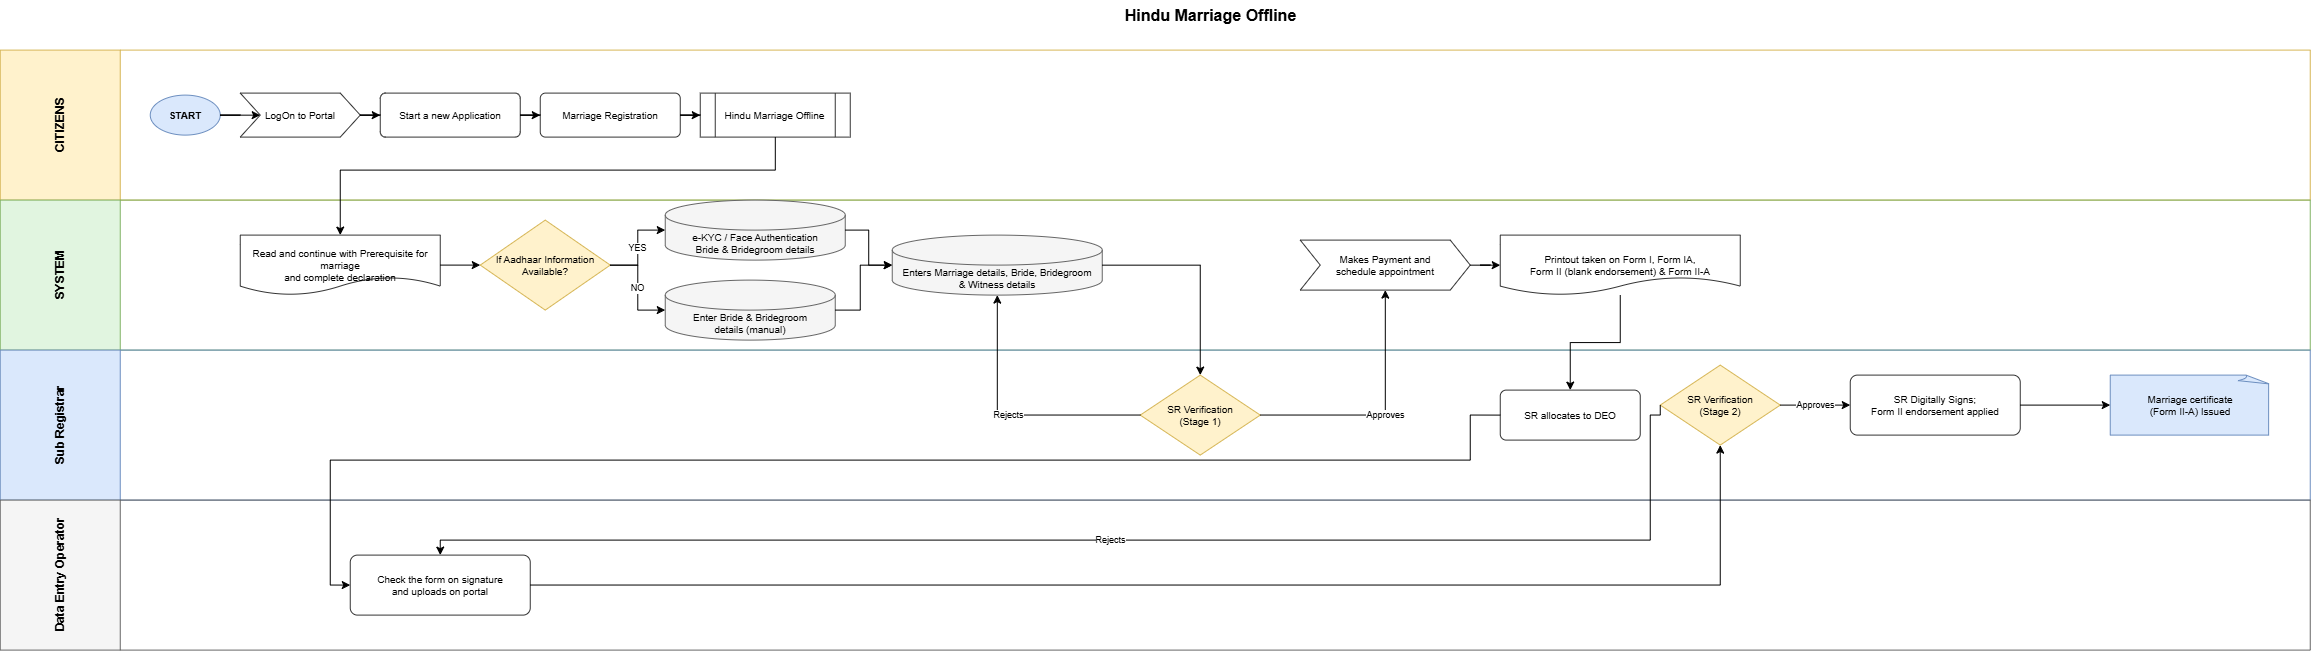

The diagram above was exported from draw.io. Its source (the exported page's mxGraphModel, read from the mxfile embedded in the PNG):
<mxGraphModel dx="1664" dy="874" grid="1" gridSize="10" guides="1" tooltips="1" connect="1" arrows="1" fold="1" page="1" pageScale="1" pageWidth="3800" pageHeight="740" math="0" shadow="0">
  <root>
    <mxCell id="0" />
    <mxCell id="1" parent="0" />
    <mxCell id="title" parent="1" style="text;html=1;strokeColor=none;fillColor=none;align=center;verticalAlign=middle;fontSize=16;fontStyle=1" value="Hindu Marriage Offline" vertex="1">
      <mxGeometry height="30" width="700" x="900" y="30" as="geometry" />
    </mxCell>
    <mxCell id="2" parent="1" style="swimlane;horizontal=0;whiteSpace=wrap;html=1;startSize=120;fillColor=#fff2cc;strokeColor=#d6b656;fontStyle=1;fontSize=12;align=center;" value="CITIZENS" vertex="1">
      <mxGeometry height="150" width="2310" x="40" y="80" as="geometry" />
    </mxCell>
    <mxCell id="6" parent="2" style="ellipse;whiteSpace=wrap;html=1;fontSize=10;align=center;fillColor=#dae8fc;strokeColor=#6c8ebf;fontStyle=1" value="START" vertex="1">
      <mxGeometry height="40" width="70" x="150" y="45" as="geometry" />
    </mxCell>
    <mxCell id="7" parent="2" style="shape=step;perimeter=stepPerimeter;whiteSpace=wrap;html=1;fixedSize=1;fontSize=10;fillColor=#ffffff;strokeColor=#333333;" value="LogOn to Portal" vertex="1">
      <mxGeometry height="44" width="120" x="240" y="43" as="geometry" />
    </mxCell>
    <mxCell id="8" parent="2" style="rounded=1;arcSize=12;whiteSpace=wrap;html=1;fontSize=10;align=center;fillColor=#ffffff;strokeColor=#333333;" value="Start a new Application" vertex="1">
      <mxGeometry height="44" width="140" x="380" y="43" as="geometry" />
    </mxCell>
    <mxCell id="9" parent="2" style="rounded=1;arcSize=12;whiteSpace=wrap;html=1;fontSize=10;align=center;fillColor=#ffffff;strokeColor=#333333;" value="Marriage Registration" vertex="1">
      <mxGeometry height="44" width="140" x="540" y="43" as="geometry" />
    </mxCell>
    <mxCell id="10" parent="2" style="shape=process;whiteSpace=wrap;html=1;fontSize=10;align=center;fillColor=#ffffff;strokeColor=#333333;" value="Hindu Marriage Offline" vertex="1">
      <mxGeometry height="44" width="150" x="700" y="43" as="geometry" />
    </mxCell>
    <mxCell id="3" parent="1" style="swimlane;horizontal=0;whiteSpace=wrap;html=1;startSize=120;fillColor=#e1f5e0;strokeColor=#82b366;fontStyle=1;fontSize=12;align=center;" value="SYSTEM" vertex="1">
      <mxGeometry height="150" width="2310" x="40" y="230" as="geometry" />
    </mxCell>
    <mxCell id="11" parent="3" style="shape=document;whiteSpace=wrap;html=1;fontSize=10;align=center;fillColor=#ffffff;strokeColor=#333333;" value="Read and continue with Prerequisite for marriage&#10;and complete declaration" vertex="1">
      <mxGeometry height="60" width="200" x="240" y="35" as="geometry" />
    </mxCell>
    <mxCell id="12" parent="3" style="rhombus;whiteSpace=wrap;html=1;fontSize=10;align=center;fillColor=#fff2cc;strokeColor=#d6b656;" value="If Aadhaar Information&#10;Available?" vertex="1">
      <mxGeometry height="90" width="130" x="480" y="20" as="geometry" />
    </mxCell>
    <mxCell id="13" parent="3" style="shape=cylinder3;boundedLbl=1;whiteSpace=wrap;html=1;fontSize=10;align=center;fillColor=#f5f5f5;strokeColor=#666666;" value="e-KYC / Face Authentication&#10;Bride &amp; Bridegroom details" vertex="1">
      <mxGeometry height="60" width="180" x="665" as="geometry" />
    </mxCell>
    <mxCell id="14" parent="3" style="shape=cylinder3;boundedLbl=1;whiteSpace=wrap;html=1;fontSize=10;align=center;fillColor=#f5f5f5;strokeColor=#666666;" value="Enter Bride &amp; Bridegroom&#10;details (manual)" vertex="1">
      <mxGeometry height="60" width="170" x="665" y="80" as="geometry" />
    </mxCell>
    <mxCell id="15" parent="3" style="shape=cylinder3;boundedLbl=1;whiteSpace=wrap;html=1;fontSize=10;align=center;fillColor=#f5f5f5;strokeColor=#666666;" value="Enters Marriage details, Bride, Bridegroom&#10;&amp; Witness details" vertex="1">
      <mxGeometry height="60" width="210" x="892" y="35" as="geometry" />
    </mxCell>
    <mxCell id="17" parent="3" style="shape=step;perimeter=stepPerimeter;whiteSpace=wrap;html=1;fixedSize=1;fontSize=10;fillColor=#ffffff;strokeColor=#333333;" value="Makes Payment and&#10;schedule appointment" vertex="1">
      <mxGeometry height="50" width="170" x="1300" y="40" as="geometry" />
    </mxCell>
    <mxCell id="18" parent="3" style="shape=document;whiteSpace=wrap;html=1;fontSize=10;align=center;fillColor=#ffffff;strokeColor=#333333;" value="Printout taken on Form I, Form IA,&#10;Form II (blank endorsement) &amp; Form II-A" vertex="1">
      <mxGeometry height="60" width="240" x="1500" y="35" as="geometry" />
    </mxCell>
    <mxCell id="4" parent="1" style="swimlane;horizontal=0;whiteSpace=wrap;html=1;startSize=120;fillColor=#dae8fc;strokeColor=#6c8ebf;fontStyle=1;fontSize=12;align=center;" value="Sub Registrar" vertex="1">
      <mxGeometry height="150" width="2310" x="40" y="380" as="geometry" />
    </mxCell>
    <mxCell id="16" parent="4" style="rhombus;whiteSpace=wrap;html=1;fontSize=10;align=center;fillColor=#fff2cc;strokeColor=#d6b656;" value="SR Verification&#10;(Stage 1)" vertex="1">
      <mxGeometry height="80" width="120" x="1140" y="25" as="geometry" />
    </mxCell>
    <mxCell id="19" parent="4" style="rounded=1;arcSize=12;whiteSpace=wrap;html=1;fontSize=10;align=center;fillColor=#ffffff;strokeColor=#333333;" value="SR allocates to DEO" vertex="1">
      <mxGeometry height="50" width="140" x="1500" y="40" as="geometry" />
    </mxCell>
    <mxCell id="21" parent="4" style="rhombus;whiteSpace=wrap;html=1;fontSize=10;align=center;fillColor=#fff2cc;strokeColor=#d6b656;" value="SR Verification&#10;(Stage 2)" vertex="1">
      <mxGeometry height="80" width="120" x="1660" y="15" as="geometry" />
    </mxCell>
    <mxCell id="22" parent="4" style="rounded=1;arcSize=12;whiteSpace=wrap;html=1;fontSize=10;align=center;fillColor=#ffffff;strokeColor=#333333;" value="SR Digitally Signs;&#10;Form II endorsement applied" vertex="1">
      <mxGeometry height="60" width="170" x="1850" y="25" as="geometry" />
    </mxCell>
    <mxCell id="23" parent="4" style="shape=mxgraph.basic.document;whiteSpace=wrap;html=1;fontSize=10;fillColor=#dae8fc;strokeColor=#6c8ebf;" value="Marriage certificate&#10;(Form II-A) Issued" vertex="1">
      <mxGeometry height="60" width="160" x="2110" y="25" as="geometry" />
    </mxCell>
    <mxCell id="5" parent="1" style="swimlane;horizontal=0;whiteSpace=wrap;html=1;startSize=120;fillColor=#f5f5f5;strokeColor=#666666;fontStyle=1;fontSize=12;align=center;" value="Data Entry Operator" vertex="1">
      <mxGeometry height="150" width="2310" x="40" y="530" as="geometry" />
    </mxCell>
    <mxCell id="20" parent="5" style="rounded=1;arcSize=12;whiteSpace=wrap;html=1;fontSize=10;align=center;fillColor=#ffffff;strokeColor=#333333;" value="Check the form on signature&#10;and uploads on portal" vertex="1">
      <mxGeometry height="60" width="180" x="350" y="55" as="geometry" />
    </mxCell>
    <mxCell id="24" edge="1" parent="1" source="6" style="edgeStyle=orthogonalEdgeStyle;rounded=0;orthogonalLoop=1;jettySize=auto;html=1;fontSize=9;endArrow=classic;" target="7">
      <mxGeometry relative="1" as="geometry" />
    </mxCell>
    <mxCell id="25" edge="1" parent="1" source="7" style="edgeStyle=orthogonalEdgeStyle;rounded=0;orthogonalLoop=1;jettySize=auto;html=1;fontSize=9;endArrow=classic;" target="8">
      <mxGeometry relative="1" as="geometry" />
    </mxCell>
    <mxCell id="26" edge="1" parent="1" source="8" style="edgeStyle=orthogonalEdgeStyle;rounded=0;orthogonalLoop=1;jettySize=auto;html=1;fontSize=9;endArrow=classic;" target="9">
      <mxGeometry relative="1" as="geometry" />
    </mxCell>
    <mxCell id="27" edge="1" parent="1" source="9" style="edgeStyle=orthogonalEdgeStyle;rounded=0;orthogonalLoop=1;jettySize=auto;html=1;fontSize=9;endArrow=classic;" target="10">
      <mxGeometry relative="1" as="geometry" />
    </mxCell>
    <mxCell id="28" edge="1" parent="1" source="10" style="edgeStyle=orthogonalEdgeStyle;rounded=0;orthogonalLoop=1;jettySize=auto;html=1;fontSize=9;endArrow=classic;" target="11">
      <mxGeometry relative="1" as="geometry">
        <Array as="points">
          <mxPoint x="815.03" y="200.03" />
          <mxPoint x="380" y="200.03" />
        </Array>
      </mxGeometry>
    </mxCell>
    <mxCell id="29" edge="1" parent="1" source="11" style="edgeStyle=orthogonalEdgeStyle;rounded=0;orthogonalLoop=1;jettySize=auto;html=1;fontSize=9;endArrow=classic;" target="12">
      <mxGeometry relative="1" as="geometry" />
    </mxCell>
    <mxCell id="30" edge="1" parent="1" source="12" style="edgeStyle=orthogonalEdgeStyle;rounded=0;orthogonalLoop=1;jettySize=auto;html=1;fontSize=9;endArrow=classic;" target="13" value="YES">
      <mxGeometry relative="1" as="geometry" />
    </mxCell>
    <mxCell id="31" edge="1" parent="1" source="12" style="edgeStyle=orthogonalEdgeStyle;rounded=0;orthogonalLoop=1;jettySize=auto;html=1;fontSize=9;endArrow=classic;" target="14" value="NO">
      <mxGeometry relative="1" as="geometry" />
    </mxCell>
    <mxCell id="32" edge="1" parent="1" source="13" style="edgeStyle=orthogonalEdgeStyle;rounded=0;orthogonalLoop=1;jettySize=auto;html=1;fontSize=9;endArrow=classic;" target="15">
      <mxGeometry relative="1" as="geometry" />
    </mxCell>
    <mxCell id="33" edge="1" parent="1" source="14" style="edgeStyle=orthogonalEdgeStyle;rounded=0;orthogonalLoop=1;jettySize=auto;html=1;fontSize=9;endArrow=classic;" target="15">
      <mxGeometry relative="1" as="geometry">
        <Array as="points">
          <mxPoint x="900" y="340.03" />
          <mxPoint x="900" y="295" />
        </Array>
      </mxGeometry>
    </mxCell>
    <mxCell id="34" edge="1" parent="1" source="15" style="edgeStyle=orthogonalEdgeStyle;rounded=0;orthogonalLoop=1;jettySize=auto;html=1;fontSize=9;endArrow=classic;" target="16">
      <mxGeometry relative="1" as="geometry" />
    </mxCell>
    <mxCell id="35" edge="1" parent="1" source="16" style="edgeStyle=orthogonalEdgeStyle;rounded=0;orthogonalLoop=1;jettySize=auto;html=1;fontSize=9;endArrow=classic;" target="17" value="Approves">
      <mxGeometry relative="1" as="geometry" />
    </mxCell>
    <mxCell id="36" edge="1" parent="1" source="16" style="edgeStyle=orthogonalEdgeStyle;rounded=0;orthogonalLoop=1;jettySize=auto;html=1;fontSize=9;endArrow=classic;" target="15" value="Rejects">
      <mxGeometry relative="1" as="geometry" />
    </mxCell>
    <mxCell id="37" edge="1" parent="1" source="17" style="edgeStyle=orthogonalEdgeStyle;rounded=0;orthogonalLoop=1;jettySize=auto;html=1;fontSize=9;endArrow=classic;" target="18">
      <mxGeometry relative="1" as="geometry" />
    </mxCell>
    <mxCell id="38" edge="1" parent="1" source="18" style="edgeStyle=orthogonalEdgeStyle;rounded=0;orthogonalLoop=1;jettySize=auto;html=1;fontSize=9;endArrow=classic;" target="19">
      <mxGeometry relative="1" as="geometry" />
    </mxCell>
    <mxCell id="39" edge="1" parent="1" source="19" style="edgeStyle=orthogonalEdgeStyle;rounded=0;orthogonalLoop=1;jettySize=auto;html=1;fontSize=9;endArrow=classic;entryX=0;entryY=0.5;entryDx=0;entryDy=0;exitX=0;exitY=0.5;exitDx=0;exitDy=0;" target="20">
      <mxGeometry relative="1" as="geometry">
        <Array as="points">
          <mxPoint x="1510" y="444.94" />
          <mxPoint x="1510" y="490" />
          <mxPoint x="370" y="490" />
          <mxPoint x="370" y="614.94" />
        </Array>
      </mxGeometry>
    </mxCell>
    <mxCell id="40" edge="1" parent="1" source="20" style="edgeStyle=orthogonalEdgeStyle;rounded=0;orthogonalLoop=1;jettySize=auto;html=1;fontSize=9;endArrow=classic;" target="21">
      <mxGeometry relative="1" as="geometry" />
    </mxCell>
    <mxCell id="41" edge="1" parent="1" source="21" style="edgeStyle=orthogonalEdgeStyle;rounded=0;orthogonalLoop=1;jettySize=auto;html=1;fontSize=9;endArrow=classic;" target="22" value="Approves">
      <mxGeometry relative="1" as="geometry" />
    </mxCell>
    <mxCell id="42" edge="1" parent="1" source="21" style="edgeStyle=orthogonalEdgeStyle;rounded=0;orthogonalLoop=1;jettySize=auto;html=1;fontSize=9;endArrow=classic;exitX=0;exitY=0.5;exitDx=0;exitDy=0;" target="20" value="Rejects">
      <mxGeometry relative="1" as="geometry">
        <Array as="points">
          <mxPoint x="1700" y="444.94" />
          <mxPoint x="1690" y="444.94" />
          <mxPoint x="1690" y="570" />
          <mxPoint x="480" y="570" />
        </Array>
      </mxGeometry>
    </mxCell>
    <mxCell id="43" edge="1" parent="1" source="22" style="edgeStyle=orthogonalEdgeStyle;rounded=0;orthogonalLoop=1;jettySize=auto;html=1;fontSize=9;endArrow=classic;" target="23">
      <mxGeometry relative="1" as="geometry" />
    </mxCell>
  </root>
</mxGraphModel>